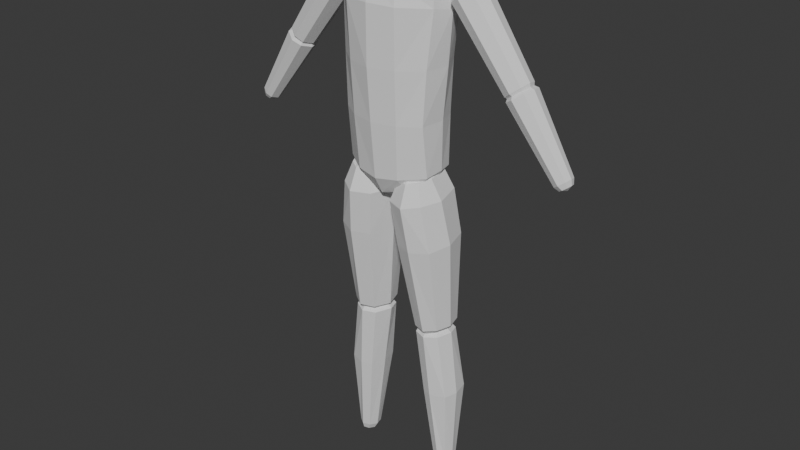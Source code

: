 # Source: human.blend  (saved by Blender 5.1.30; exported with 4.5.12 LTS)
import bpy
from mathutils import Matrix  # noqa: F401  (used for matrix-valued properties, if any)

bpy.ops.wm.read_factory_settings(use_empty=True)
scene = bpy.context.scene
scene.name = 'Scene'

# ---- collections
col_original = bpy.data.collections.new('Original'); scene.collection.children.link(col_original)

# ---- world
world_world = bpy.data.worlds.new('World'); scene.world = world_world
world_world.use_nodes = True; world_world.node_tree.nodes.clear()
_N = world_world.node_tree.nodes; _L = world_world.node_tree.links
n0 = _N.new('ShaderNodeOutputWorld'); n0.name = 'World Output'; n0.location = (200, 100)
n1 = _N.new('ShaderNodeBackground'); n1.name = 'Background'; n1.location = (-200, 100)
n1.inputs[0].default_value = (0.05088, 0.05088, 0.05088, 1.0)
_L.new(n1.outputs[0], n0.inputs[0])
n0.is_active_output = True
world_world.color = (0.05088, 0.05088, 0.05088)
world_world.sun_shadow_jitter_overblur = 0.0

# ---- meshes
me_cube_002 = bpy.data.meshes.new('Cube.002')
me_cube_002.from_pydata([(0.0, -0.1353, 1.264), (0.0, 0.09079, 1.265), (0.1137, 0.04604, 1.265), (0.1241, -0.07003, 1.264), (0.1352, -0.06058, 1.409), (0.1087, -0.05504, 1.491), (0.1286, 0.04575, 1.41), (0.09867, 0.04198, 1.489), (0.0, 0.1053, 1.412), (0.0, 0.06308, 1.508), (0.0, -0.1357, 1.417), (0.0, -0.08372, 1.51), (0.0, -0.1246, 1.126), (0.0, 0.07606, 1.126), (0.107, 0.04694, 1.126), (0.1172, -0.07316, 1.126), (0.05516, 0.09079, 1.263), (0.06749, -0.1161, 1.264), (0.05254, 0.06308, 1.504), (0.07073, -0.1216, 1.414), (0.06141, 0.1053, 1.412), (0.05211, -0.08372, 1.506), (0.05667, 0.07606, 1.126), (0.06482, -0.1089, 1.126), (0.1505, -0.008935, 1.4), (0.1083, -0.003898, 1.508), (0.1379, -0.006026, 1.264), (0.0, -0.00304, 1.53), (0.126, -0.007237, 1.126), (0.04824, -0.00304, 1.525), (0.06766, -0.01663, 1.11), (0.0, -0.01663, 1.11), (0.1244, 0.04437, 1.458), (0.1323, -0.05753, 1.457), (0.0, -0.1183, 1.473), (0.0, 0.08651, 1.477), (0.06195, -0.1092, 1.47), (0.06209, 0.08651, 1.474), (0.1448, -0.004303, 1.47)], [], [(37, 18, 7, 32), (38, 25, 5, 33), (19, 10, 0, 17), (24, 4, 3, 26), (20, 6, 2, 16), (29, 27, 11, 21), (26, 3, 15, 28), (36, 21, 11, 34), (17, 0, 12, 23), (16, 2, 14, 22), (1, 16, 22, 13), (3, 17, 23, 15), (33, 5, 21, 36), (25, 29, 21, 5), (8, 20, 16, 1), (4, 19, 17, 3), (35, 9, 18, 37), (7, 18, 29, 25), (2, 26, 28, 14), (18, 9, 27, 29), (6, 24, 26, 2), (32, 7, 25, 38), (30, 23, 12, 31), (22, 30, 31, 13), (23, 30, 28, 15), (28, 30, 22, 14), (6, 32, 38, 24), (8, 35, 37, 20), (4, 33, 36, 19), (19, 36, 34, 10), (24, 38, 33, 4), (20, 37, 32, 6)])
_uv = me_cube_002.uv_layers.new(name='UVMap')
_uv.uv.foreach_set('vector', [0.5698, 0.4367, 0.5868, 0.4375, 0.5682, 0.5492, 0.5526, 0.5472, 0.5788, 0.6077, 0.5966, 0.6062, 0.5673, 0.6719, 0.5519, 0.675, 0.375, 0.7937, 0.375, 0.875, 0.375, 0.875, 0.375, 0.7823, 0.375, 0.625, 0.375, 0.7109, 0.375, 0.7109, 0.375, 0.625, 0.375, 0.4273, 0.375, 0.543, 0.375, 0.5245, 0.375, 0.4273, 0.6875, 0.599, 0.75, 0.599, 0.7487, 0.6725, 0.6788, 0.6742, 0.375, 0.625, 0.375, 0.7109, 0.375, 0.7109, 0.375, 0.6451, 0.5733, 0.812, 0.5907, 0.8125, 0.5907, 0.875, 0.5733, 0.875, 0.375, 0.7823, 0.375, 0.875, 0.375, 0.875, 0.375, 0.795, 0.375, 0.4273, 0.375, 0.5245, 0.375, 0.5245, 0.375, 0.4273, 0.375, 0.375, 0.375, 0.4273, 0.375, 0.4273, 0.375, 0.375, 0.375, 0.7109, 0.375, 0.7823, 0.375, 0.795, 0.375, 0.7109, 0.5519, 0.675, 0.5673, 0.6719, 0.5907, 0.8125, 0.5733, 0.812, 0.5966, 0.6062, 0.6875, 0.599, 0.6788, 0.6742, 0.5673, 0.6719, 0.375, 0.375, 0.375, 0.4273, 0.375, 0.4273, 0.375, 0.375, 0.375, 0.7109, 0.375, 0.7937, 0.375, 0.7823, 0.375, 0.7109, 0.5698, 0.375, 0.5868, 0.375, 0.5868, 0.4375, 0.5698, 0.4367, 0.5682, 0.5492, 0.6779, 0.5375, 0.6875, 0.599, 0.5966, 0.6062, 0.375, 0.5245, 0.375, 0.625, 0.375, 0.6451, 0.375, 0.5245, 0.6779, 0.5375, 0.7487, 0.5393, 0.75, 0.599, 0.6875, 0.599, 0.375, 0.543, 0.375, 0.625, 0.375, 0.625, 0.375, 0.5245, 0.5526, 0.5472, 0.5682, 0.5492, 0.5966, 0.6062, 0.5788, 0.6077, 0.375, 0.625, 0.375, 0.795, 0.375, 0.875, 0.375, 0.625, 0.375, 0.4273, 0.375, 0.625, 0.375, 0.625, 0.375, 0.375, 0.375, 0.795, 0.375, 0.625, 0.375, 0.6451, 0.375, 0.7109, 0.375, 0.6451, 0.375, 0.625, 0.375, 0.4273, 0.375, 0.5245, 0.375, 0.543, 0.5526, 0.5472, 0.5788, 0.6077, 0.375, 0.625, 0.375, 0.375, 0.5698, 0.375, 0.5698, 0.4367, 0.375, 0.4273, 0.375, 0.7109, 0.5519, 0.675, 0.5733, 0.812, 0.375, 0.7937, 0.375, 0.7937, 0.5733, 0.812, 0.5733, 0.875, 0.375, 0.875, 0.375, 0.625, 0.5788, 0.6077, 0.5519, 0.675, 0.375, 0.7109, 0.375, 0.4273, 0.5698, 0.4367, 0.5526, 0.5472, 0.375, 0.543])
me_cube_002.update()
me_cube_003 = bpy.data.meshes.new('Cube.003')
me_cube_003.from_pydata([(0.0, -0.1246, 1.126), (0.0, 0.07606, 1.126), (0.107, 0.04694, 1.126), (0.1172, -0.07316, 1.126), (0.0, -0.11, 0.9757), (0.0, 0.05685, 0.9794), (0.1115, 0.03841, 0.9929), (0.1194, -0.05766, 0.9898), (0.0, -0.08354, 0.9282), (0.0, 0.03033, 0.9224), (0.08859, 0.01375, 0.9533), (0.09225, -0.05056, 0.9557), (0.05667, 0.07606, 1.126), (0.06482, -0.1089, 1.126), (0.05529, 0.05685, 0.986), (0.05971, -0.09844, 0.9824), (0.05802, 0.02248, 0.9399), (0.06683, -0.06694, 0.9447), (0.126, -0.007237, 1.126), (0.1243, -0.00654, 0.9959), (0.0, -0.01803, 0.8991), (0.09598, -0.01111, 0.9506), (0.05992, -0.01057, 0.92), (0.06766, -0.01663, 1.14), (0.0, -0.01663, 1.14)], [], [(18, 3, 7, 19), (14, 6, 10, 16), (13, 0, 4, 15), (12, 2, 6, 14), (22, 21, 11, 17), (19, 7, 11, 21), (15, 4, 8, 17), (7, 15, 17, 11), (20, 22, 17, 8), (1, 12, 14, 5), (3, 13, 15, 7), (5, 14, 16, 9), (9, 16, 22, 20), (6, 19, 21, 10), (16, 10, 21, 22), (2, 18, 19, 6), (23, 24, 0, 13), (12, 1, 24, 23), (18, 2, 12, 23), (13, 3, 18, 23)])
_uv = me_cube_003.uv_layers.new(name='UVMap')
_uv.uv.foreach_set('vector', [0.375, 0.6451, 0.375, 0.7109, 0.375, 0.6971, 0.375, 0.648, 0.375, 0.4273, 0.375, 0.5351, 0.3693, 0.5302, 0.3738, 0.4563, 0.375, 0.795, 0.375, 0.875, 0.375, 0.875, 0.375, 0.8069, 0.375, 0.4273, 0.375, 0.5245, 0.375, 0.5351, 0.375, 0.4273, 0.325, 0.6562, 0.3741, 0.6471, 0.3715, 0.7074, 0.3472, 0.7555, 0.375, 0.648, 0.375, 0.6971, 0.3715, 0.7074, 0.3741, 0.6471, 0.375, 0.8069, 0.375, 0.875, 0.375, 0.875, 0.3746, 0.7993, 0.375, 0.6971, 0.375, 0.8069, 0.3746, 0.7993, 0.3715, 0.7074, 0.25, 0.6585, 0.325, 0.6562, 0.3472, 0.7555, 0.2572, 0.7607, 0.375, 0.375, 0.375, 0.4273, 0.375, 0.4273, 0.375, 0.375, 0.375, 0.7109, 0.375, 0.795, 0.375, 0.8069, 0.375, 0.6971, 0.375, 0.375, 0.375, 0.4273, 0.3738, 0.4563, 0.375, 0.375, 0.25, 0.5, 0.324, 0.5061, 0.325, 0.6562, 0.25, 0.6585, 0.375, 0.5351, 0.375, 0.648, 0.3741, 0.6471, 0.3693, 0.5302, 0.324, 0.5061, 0.3693, 0.5302, 0.3741, 0.6471, 0.325, 0.6562, 0.375, 0.5245, 0.375, 0.6451, 0.375, 0.648, 0.375, 0.5351, 0.375, 0.625, 0.375, 0.625, 0.375, 0.875, 0.375, 0.795, 0.375, 0.4273, 0.375, 0.375, 0.375, 0.625, 0.375, 0.625, 0.375, 0.6451, 0.375, 0.5245, 0.375, 0.4273, 0.375, 0.625, 0.375, 0.795, 0.375, 0.7109, 0.375, 0.6451, 0.375, 0.625])
me_cube_003.update()
me_cube_004 = bpy.data.meshes.new('Cube.004')
me_cube_004.from_pydata([(0.4594, -0.01244, 1.043), (0.3166, -0.01926, 1.241), (0.4573, 0.01386, 1.041), (0.3133, 0.02068, 1.239), (0.479, -0.01091, 1.057), (0.3474, -0.01694, 1.26), (0.4803, 0.01333, 1.058), (0.3495, 0.01986, 1.262), (0.3161, -0.02855, 1.224), (0.3113, 0.03011, 1.221), (0.3645, 0.02891, 1.255), (0.3614, -0.02514, 1.253), (0.4449, 0.019, 1.049), (0.4769, 0.01826, 1.072), (0.475, -0.01537, 1.071), (0.4478, -0.0175, 1.051), (0.4686, 0.01827, 1.05), (0.3311, 0.02736, 1.25), (0.4686, -0.01705, 1.05), (0.3311, -0.02626, 1.25), (0.3374, -0.03883, 1.237), (0.3374, 0.03993, 1.237), (0.4606, 0.02511, 1.061), (0.4606, -0.0239, 1.061), (0.4543, 0.0006069, 1.039), (0.3085, 0.0005494, 1.235), (0.483, 0.0006069, 1.06), (0.3537, 0.0005494, 1.264), (0.3707, 0.0005494, 1.259), (0.3042, 0.0005494, 1.216), (0.4407, 0.0006069, 1.046), (0.4806, 0.0006069, 1.075), (0.3253, 0.0005494, 1.258), (0.4726, 0.0006069, 1.044)], [], [(29, 25, 3, 9), (21, 17, 7, 10), (28, 27, 5, 11), (20, 19, 1, 8), (33, 26, 4, 18), (32, 25, 1, 19), (23, 20, 8, 15), (31, 28, 11, 14), (22, 21, 10, 13), (30, 29, 9, 12), (24, 30, 12, 2), (16, 22, 13, 6), (26, 31, 14, 4), (18, 23, 15, 0), (4, 14, 23, 18), (2, 12, 22, 16), (12, 9, 21, 22), (14, 11, 20, 23), (27, 32, 19, 5), (24, 33, 18, 0), (11, 5, 19, 20), (9, 3, 17, 21), (2, 16, 33, 24), (7, 17, 32, 27), (6, 13, 31, 26), (0, 15, 30, 24), (15, 8, 29, 30), (13, 10, 28, 31), (17, 3, 25, 32), (16, 6, 26, 33), (10, 7, 27, 28), (8, 1, 25, 29)])
_uv = me_cube_004.uv_layers.new(name='UVMap')
_uv.uv.foreach_set('vector', [0.5883, 0.125, 0.6124, 0.1249, 0.6123, 0.2455, 0.5883, 0.2453, 0.5883, 0.375, 0.6126, 0.3754, 0.6316, 0.5275, 0.5883, 0.5118, 0.5883, 0.625, 0.6229, 0.625, 0.6372, 0.7202, 0.5883, 0.7414, 0.5883, 0.875, 0.6129, 0.8732, 0.6146, 0.9521, 0.5902, 0.9588, 0.25, 0.625, 0.3742, 0.625, 0.3577, 0.7129, 0.2507, 0.7567, 0.75, 0.625, 0.8972, 0.625, 0.8436, 0.733, 0.748, 0.7742, 0.4165, 0.875, 0.5883, 0.875, 0.5902, 0.9588, 0.4147, 0.957, 0.4165, 0.625, 0.5883, 0.625, 0.5883, 0.7414, 0.4165, 0.7414, 0.4165, 0.375, 0.5883, 0.375, 0.5883, 0.5118, 0.4165, 0.5118, 0.4165, 0.125, 0.5883, 0.125, 0.5883, 0.2453, 0.4165, 0.2453, 0.3914, 0.1247, 0.4165, 0.125, 0.4165, 0.2453, 0.3915, 0.2456, 0.3911, 0.3757, 0.4165, 0.375, 0.4165, 0.5118, 0.3632, 0.5349, 0.3742, 0.625, 0.4165, 0.625, 0.4165, 0.7414, 0.3577, 0.7129, 0.3907, 0.8721, 0.4165, 0.875, 0.4147, 0.957, 0.3896, 0.9499, 0.3577, 0.7129, 0.4165, 0.7414, 0.4165, 0.875, 0.3907, 0.8721, 0.3915, 0.2456, 0.4165, 0.2453, 0.4165, 0.375, 0.3911, 0.3757, 0.4165, 0.2453, 0.5883, 0.2453, 0.5883, 0.375, 0.4165, 0.375, 0.4165, 0.7414, 0.5883, 0.7414, 0.5883, 0.875, 0.4165, 0.875, 0.6229, 0.625, 0.75, 0.625, 0.748, 0.7742, 0.6372, 0.7202, 0.119, 0.625, 0.25, 0.625, 0.2507, 0.7567, 0.1677, 0.7195, 0.5883, 0.7414, 0.6372, 0.7202, 0.6129, 0.8732, 0.5883, 0.875, 0.5883, 0.2453, 0.6123, 0.2455, 0.6126, 0.3754, 0.5883, 0.375, 0.1491, 0.5294, 0.2503, 0.4937, 0.25, 0.625, 0.119, 0.625, 0.6316, 0.5275, 0.7486, 0.4764, 0.75, 0.625, 0.6229, 0.625, 0.3632, 0.5349, 0.4165, 0.5118, 0.4165, 0.625, 0.3742, 0.625, 0.3891, 0.03751, 0.4144, 0.03058, 0.4165, 0.125, 0.3914, 0.1247, 0.4144, 0.03058, 0.5905, 0.02815, 0.5883, 0.125, 0.4165, 0.125, 0.4165, 0.5118, 0.5883, 0.5118, 0.5883, 0.625, 0.4165, 0.625, 0.7486, 0.4764, 0.8648, 0.5155, 0.8972, 0.625, 0.75, 0.625, 0.2503, 0.4937, 0.3632, 0.5349, 0.3742, 0.625, 0.25, 0.625, 0.5883, 0.5118, 0.6316, 0.5275, 0.6229, 0.625, 0.5883, 0.625, 0.5905, 0.02815, 0.6152, 0.03368, 0.6124, 0.1249, 0.5883, 0.125])
me_cube_004.update()
me_cube_005 = bpy.data.meshes.new('Cube.005')
me_cube_005.from_pydata([(0.3262, -0.01941, 1.227), (0.1558, -0.0216, 1.451), (0.3232, 0.02073, 1.224), (0.1523, 0.02296, 1.448), (0.3552, -0.01707, 1.249), (0.1892, -0.01901, 1.474), (0.3571, 0.01991, 1.251), (0.1915, 0.02205, 1.476), (0.1623, -0.03343, 1.424), (0.1568, 0.03498, 1.42), (0.217, 0.03358, 1.462), (0.2135, -0.02945, 1.46), (0.3068, 0.02819, 1.231), (0.3533, 0.02707, 1.267), (0.3506, -0.02355, 1.265), (0.311, -0.02675, 1.234), (0.3399, 0.02745, 1.237), (0.1715, 0.03042, 1.462), (0.3399, -0.02644, 1.237), (0.1715, -0.02941, 1.462), (0.1864, -0.04542, 1.441), (0.1864, 0.04643, 1.441), (0.3297, 0.03738, 1.249), (0.3297, -0.03637, 1.249), (0.3187, 0.0005043, 1.221), (0.1471, 0.0005043, 1.445), (0.3611, 0.0005043, 1.254), (0.196, 0.0005043, 1.479), (0.224, 0.0005043, 1.467), (0.1489, 0.0005043, 1.414), (0.3007, 0.0005043, 1.226), (0.3587, 0.0005043, 1.272), (0.1656, 0.0005043, 1.471), (0.3456, 0.0005043, 1.229)], [], [(29, 25, 3, 9), (21, 17, 7, 10), (28, 27, 5, 11), (20, 19, 1, 8), (33, 26, 4, 18), (32, 25, 1, 19), (23, 20, 8, 15), (31, 28, 11, 14), (22, 21, 10, 13), (30, 29, 9, 12), (24, 30, 12, 2), (16, 22, 13, 6), (26, 31, 14, 4), (18, 23, 15, 0), (4, 14, 23, 18), (2, 12, 22, 16), (12, 9, 21, 22), (14, 11, 20, 23), (27, 32, 19, 5), (24, 33, 18, 0), (11, 5, 19, 20), (9, 3, 17, 21), (2, 16, 33, 24), (7, 17, 32, 27), (6, 13, 31, 26), (0, 15, 30, 24), (15, 8, 29, 30), (13, 10, 28, 31), (17, 3, 25, 32), (16, 6, 26, 33), (10, 7, 27, 28), (8, 1, 25, 29)])
_uv = me_cube_005.uv_layers.new(name='UVMap')
_uv.uv.foreach_set('vector', [0.5883, 0.125, 0.614, 0.1249, 0.614, 0.2455, 0.5883, 0.2453, 0.5883, 0.375, 0.6143, 0.3755, 0.6365, 0.5304, 0.5883, 0.5118, 0.5883, 0.625, 0.6272, 0.625, 0.6423, 0.717, 0.5883, 0.7414, 0.5883, 0.875, 0.6146, 0.8727, 0.6162, 0.951, 0.5902, 0.9588, 0.25, 0.625, 0.3766, 0.625, 0.361, 0.7159, 0.2506, 0.7584, 0.75, 0.625, 0.8909, 0.625, 0.8395, 0.7283, 0.7482, 0.7677, 0.4165, 0.875, 0.5883, 0.875, 0.5902, 0.9588, 0.4147, 0.957, 0.4165, 0.625, 0.5883, 0.625, 0.5883, 0.7414, 0.4165, 0.7414, 0.4165, 0.375, 0.5883, 0.375, 0.5883, 0.5118, 0.4165, 0.5118, 0.4165, 0.125, 0.5883, 0.125, 0.5883, 0.2453, 0.4165, 0.2453, 0.3901, 0.1248, 0.4165, 0.125, 0.4165, 0.2453, 0.3902, 0.2455, 0.3899, 0.3755, 0.4165, 0.375, 0.4165, 0.5118, 0.3667, 0.5317, 0.3766, 0.625, 0.4165, 0.625, 0.4165, 0.7414, 0.361, 0.7159, 0.3896, 0.8727, 0.4165, 0.875, 0.4147, 0.957, 0.3883, 0.9509, 0.361, 0.7159, 0.4165, 0.7414, 0.4165, 0.875, 0.3896, 0.8727, 0.3902, 0.2455, 0.4165, 0.2453, 0.4165, 0.375, 0.3899, 0.3755, 0.4165, 0.2453, 0.5883, 0.2453, 0.5883, 0.375, 0.4165, 0.375, 0.4165, 0.7414, 0.5883, 0.7414, 0.5883, 0.875, 0.4165, 0.875, 0.6272, 0.625, 0.75, 0.625, 0.7482, 0.7677, 0.6423, 0.717, 0.1172, 0.625, 0.25, 0.625, 0.2506, 0.7584, 0.1658, 0.7215, 0.5883, 0.7414, 0.6423, 0.717, 0.6146, 0.8727, 0.5883, 0.875, 0.5883, 0.2453, 0.614, 0.2455, 0.6143, 0.3755, 0.5883, 0.375, 0.1469, 0.5273, 0.2503, 0.492, 0.25, 0.625, 0.1172, 0.625, 0.6365, 0.5304, 0.7488, 0.4829, 0.75, 0.625, 0.6272, 0.625, 0.3667, 0.5317, 0.4165, 0.5118, 0.4165, 0.625, 0.3766, 0.625, 0.3877, 0.03623, 0.4144, 0.03058, 0.4165, 0.125, 0.3901, 0.1248, 0.4144, 0.03058, 0.5905, 0.02815, 0.5883, 0.125, 0.4165, 0.125, 0.4165, 0.5118, 0.5883, 0.5118, 0.5883, 0.625, 0.4165, 0.625, 0.7488, 0.4829, 0.8597, 0.5203, 0.8909, 0.625, 0.75, 0.625, 0.2503, 0.492, 0.3667, 0.5317, 0.3766, 0.625, 0.25, 0.625, 0.5883, 0.5118, 0.6365, 0.5304, 0.6272, 0.625, 0.5883, 0.625, 0.5905, 0.02815, 0.6168, 0.03484, 0.614, 0.1249, 0.5883, 0.125])
me_cube_005.update()
me_cube_001 = bpy.data.meshes.new('Cube.001')
me_cube_001.from_pydata([(0.08128, -0.02531, 0.534), (0.04661, -0.07679, 0.9742), (0.07536, 0.03765, 0.5374), (0.03928, 0.02285, 0.9865), (0.128, -0.0221, 0.539), (0.1059, -0.07285, 0.9784), (0.1321, 0.03583, 0.5429), (0.1106, 0.0208, 0.9906), (0.03145, -0.09251, 0.9172), (0.0202, 0.04742, 0.9341), (0.1324, 0.03563, 0.9371), (0.1224, -0.08646, 0.9249), (0.0624, 0.04854, 0.5535), (0.1441, 0.04606, 0.561), (0.1385, -0.03322, 0.5556), (0.0705, -0.03761, 0.5488), (0.1086, 0.04791, 0.5408), (0.07931, 0.03519, 0.9901), (0.1084, -0.03655, 0.5356), (0.07931, -0.09018, 0.9743), (0.08166, -0.1131, 0.9174), (0.08166, 0.06635, 0.9397), (0.1079, 0.06259, 0.5581), (0.1076, -0.05299, 0.5509), (0.06636, 0.006013, 0.5347), (0.02853, -0.03937, 0.9777), (0.1398, 0.005349, 0.5417), (0.12, -0.04001, 0.9831), (0.1481, -0.03604, 0.9308), (0.003702, -0.03505, 0.9226), (0.05008, 0.005254, 0.5498), (0.1546, 0.004346, 0.5593), (0.07911, -0.04189, 0.9988), (0.1085, 0.007351, 0.5251), (0.04552, -0.07985, 0.7949), (0.03462, 0.04996, 0.8113), (0.1502, 0.0447, 0.8146), (0.1422, -0.07459, 0.7993), (0.09464, 0.06687, 0.8173), (0.09452, -0.0984, 0.7955), (0.01848, -0.01741, 0.8022), (0.1646, -0.01855, 0.8086)], [], [(29, 25, 3, 9), (21, 17, 7, 10), (28, 27, 5, 11), (20, 19, 1, 8), (33, 26, 4, 18), (32, 25, 1, 19), (39, 20, 8, 34), (41, 28, 11, 37), (38, 21, 10, 36), (40, 29, 9, 35), (24, 30, 12, 2), (16, 22, 13, 6), (26, 31, 14, 4), (18, 23, 15, 0), (4, 14, 23, 18), (2, 12, 22, 16), (35, 9, 21, 38), (37, 11, 20, 39), (27, 32, 19, 5), (24, 33, 18, 0), (11, 5, 19, 20), (9, 3, 17, 21), (2, 16, 33, 24), (7, 17, 32, 27), (6, 13, 31, 26), (0, 15, 30, 24), (34, 8, 29, 40), (36, 10, 28, 41), (17, 3, 25, 32), (16, 6, 26, 33), (10, 7, 27, 28), (8, 1, 25, 29), (13, 36, 41, 31), (15, 34, 40, 30), (14, 37, 39, 23), (12, 35, 38, 22), (30, 40, 35, 12), (22, 38, 36, 13), (31, 41, 37, 14), (23, 39, 34, 15)])
_uv = me_cube_001.uv_layers.new(name='UVMap')
_uv.uv.foreach_set('vector', [0.5883, 0.125, 0.614, 0.1249, 0.614, 0.2455, 0.5883, 0.2453, 0.5883, 0.375, 0.6143, 0.3755, 0.6365, 0.5304, 0.5883, 0.5118, 0.5883, 0.625, 0.6272, 0.625, 0.6423, 0.717, 0.5883, 0.7414, 0.5883, 0.875, 0.6146, 0.8727, 0.6162, 0.951, 0.5902, 0.9588, 0.25, 0.625, 0.3766, 0.625, 0.361, 0.7159, 0.2506, 0.7584, 0.75, 0.625, 0.8909, 0.625, 0.8395, 0.7283, 0.7482, 0.7677, 0.5257, 0.875, 0.5883, 0.875, 0.5902, 0.9588, 0.5263, 0.9582, 0.5257, 0.625, 0.5883, 0.625, 0.5883, 0.7414, 0.5257, 0.7414, 0.5257, 0.375, 0.5883, 0.375, 0.5883, 0.5118, 0.5257, 0.5118, 0.5257, 0.125, 0.5883, 0.125, 0.5883, 0.2453, 0.5257, 0.2453, 0.3901, 0.1248, 0.4165, 0.125, 0.4165, 0.2453, 0.3902, 0.2455, 0.3899, 0.3755, 0.4165, 0.375, 0.4165, 0.5118, 0.3667, 0.5317, 0.3766, 0.625, 0.4165, 0.625, 0.4165, 0.7414, 0.361, 0.7159, 0.3896, 0.8727, 0.4165, 0.875, 0.4147, 0.957, 0.3883, 0.9509, 0.361, 0.7159, 0.4165, 0.7414, 0.4165, 0.875, 0.3896, 0.8727, 0.3902, 0.2455, 0.4165, 0.2453, 0.4165, 0.375, 0.3899, 0.3755, 0.5257, 0.2453, 0.5883, 0.2453, 0.5883, 0.375, 0.5257, 0.375, 0.5257, 0.7414, 0.5883, 0.7414, 0.5883, 0.875, 0.5257, 0.875, 0.6272, 0.625, 0.75, 0.625, 0.7482, 0.7677, 0.6423, 0.717, 0.1172, 0.625, 0.25, 0.625, 0.2506, 0.7584, 0.1658, 0.7215, 0.5883, 0.7414, 0.6423, 0.717, 0.6146, 0.8727, 0.5883, 0.875, 0.5883, 0.2453, 0.614, 0.2455, 0.6143, 0.3755, 0.5883, 0.375, 0.1469, 0.5273, 0.2503, 0.492, 0.25, 0.625, 0.1172, 0.625, 0.6365, 0.5304, 0.7488, 0.4829, 0.75, 0.625, 0.6272, 0.625, 0.3667, 0.5317, 0.4165, 0.5118, 0.4165, 0.625, 0.3766, 0.625, 0.3877, 0.03623, 0.4144, 0.03058, 0.4165, 0.125, 0.3901, 0.1248, 0.5264, 0.02903, 0.5905, 0.02815, 0.5883, 0.125, 0.5257, 0.125, 0.5257, 0.5118, 0.5883, 0.5118, 0.5883, 0.625, 0.5257, 0.625, 0.7488, 0.4829, 0.8597, 0.5203, 0.8909, 0.625, 0.75, 0.625, 0.2503, 0.492, 0.3667, 0.5317, 0.3766, 0.625, 0.25, 0.625, 0.5883, 0.5118, 0.6365, 0.5304, 0.6272, 0.625, 0.5883, 0.625, 0.5905, 0.02815, 0.6168, 0.03484, 0.614, 0.1249, 0.5883, 0.125, 0.4165, 0.5118, 0.5257, 0.5118, 0.5257, 0.625, 0.4165, 0.625, 0.4144, 0.03058, 0.5264, 0.02903, 0.5257, 0.125, 0.4165, 0.125, 0.4165, 0.7414, 0.5257, 0.7414, 0.5257, 0.875, 0.4165, 0.875, 0.4165, 0.2453, 0.5257, 0.2453, 0.5257, 0.375, 0.4165, 0.375, 0.4165, 0.125, 0.5257, 0.125, 0.5257, 0.2453, 0.4165, 0.2453, 0.4165, 0.375, 0.5257, 0.375, 0.5257, 0.5118, 0.4165, 0.5118, 0.4165, 0.625, 0.5257, 0.625, 0.5257, 0.7414, 0.4165, 0.7414, 0.4165, 0.875, 0.5257, 0.875, 0.5263, 0.9582, 0.4147, 0.957])
me_cube_001.update()
me_cube_006 = bpy.data.meshes.new('Cube.006')
me_cube_006.from_pydata([(0.1263, -0.004522, 0.09947), (0.08189, -0.02215, 0.5459), (0.1233, 0.02788, 0.09625), (0.0768, 0.03211, 0.5501), (0.1504, -0.002489, 0.1018), (0.1283, -0.01929, 0.548), (0.1526, 0.02739, 0.09921), (0.1316, 0.03081, 0.5524), (0.07048, -0.03363, 0.5288), (0.06267, 0.04414, 0.5296), (0.143, 0.04214, 0.5335), (0.1379, -0.02924, 0.5325), (0.1153, 0.03547, 0.1127), (0.1575, 0.03479, 0.1167), (0.1546, -0.006093, 0.1202), (0.1195, -0.008875, 0.1171), (0.1404, 0.03339, 0.09718), (0.1046, 0.04282, 0.5512), (0.1403, -0.01013, 0.1012), (0.1046, -0.03144, 0.5464), (0.1053, -0.04788, 0.5296), (0.1053, 0.05744, 0.5329), (0.1388, 0.04301, 0.1139), (0.1387, -0.01656, 0.1194), (0.1186, 0.01152, 0.09736), (0.06934, 0.005706, 0.5477), (0.1566, 0.01173, 0.101), (0.1381, 0.00542, 0.5508), (0.153, 0.009792, 0.5354), (0.05121, 0.01023, 0.5303), (0.109, 0.01308, 0.1142), (0.163, 0.01337, 0.1191), (0.1045, 0.004698, 0.558), (0.1404, 0.01087, 0.09084), (0.09238, -0.02621, 0.3487), (0.08607, 0.0572, 0.3528), (0.166, 0.05536, 0.3546), (0.1618, -0.02283, 0.3502), (0.1208, 0.06799, 0.3558), (0.1208, -0.03787, 0.3496), (0.07671, 0.01211, 0.3499), (0.1741, 0.01151, 0.3529)], [], [(29, 25, 3, 9), (21, 17, 7, 10), (28, 27, 5, 11), (20, 19, 1, 8), (33, 26, 4, 18), (32, 25, 1, 19), (39, 20, 8, 34), (41, 28, 11, 37), (38, 21, 10, 36), (40, 29, 9, 35), (24, 30, 12, 2), (16, 22, 13, 6), (26, 31, 14, 4), (18, 23, 15, 0), (4, 14, 23, 18), (2, 12, 22, 16), (35, 9, 21, 38), (37, 11, 20, 39), (27, 32, 19, 5), (24, 33, 18, 0), (11, 5, 19, 20), (9, 3, 17, 21), (2, 16, 33, 24), (7, 17, 32, 27), (6, 13, 31, 26), (0, 15, 30, 24), (34, 8, 29, 40), (36, 10, 28, 41), (17, 3, 25, 32), (16, 6, 26, 33), (10, 7, 27, 28), (8, 1, 25, 29), (13, 36, 41, 31), (15, 34, 40, 30), (14, 37, 39, 23), (12, 35, 38, 22), (30, 40, 35, 12), (22, 38, 36, 13), (31, 41, 37, 14), (23, 39, 34, 15)])
_uv = me_cube_006.uv_layers.new(name='UVMap')
_uv.uv.foreach_set('vector', [0.5883, 0.125, 0.614, 0.1249, 0.614, 0.2455, 0.5883, 0.2453, 0.5883, 0.375, 0.6143, 0.3755, 0.6365, 0.5304, 0.5883, 0.5118, 0.5883, 0.625, 0.6272, 0.625, 0.6423, 0.717, 0.5883, 0.7414, 0.5883, 0.875, 0.6146, 0.8727, 0.6162, 0.951, 0.5902, 0.9588, 0.25, 0.625, 0.3766, 0.625, 0.361, 0.7159, 0.2506, 0.7584, 0.75, 0.625, 0.8909, 0.625, 0.8395, 0.7283, 0.7482, 0.7677, 0.5222, 0.875, 0.5883, 0.875, 0.5902, 0.9588, 0.5227, 0.9581, 0.5222, 0.625, 0.5883, 0.625, 0.5883, 0.7414, 0.5222, 0.7414, 0.5222, 0.375, 0.5883, 0.375, 0.5883, 0.5118, 0.5222, 0.5118, 0.5222, 0.125, 0.5883, 0.125, 0.5883, 0.2453, 0.5222, 0.2453, 0.3901, 0.1248, 0.4165, 0.125, 0.4165, 0.2453, 0.3902, 0.2455, 0.3899, 0.3755, 0.4165, 0.375, 0.4165, 0.5118, 0.3667, 0.5317, 0.3766, 0.625, 0.4165, 0.625, 0.4165, 0.7414, 0.361, 0.7159, 0.3896, 0.8727, 0.4165, 0.875, 0.4147, 0.957, 0.3883, 0.9509, 0.361, 0.7159, 0.4165, 0.7414, 0.4165, 0.875, 0.3896, 0.8727, 0.3902, 0.2455, 0.4165, 0.2453, 0.4165, 0.375, 0.3899, 0.3755, 0.5222, 0.2453, 0.5883, 0.2453, 0.5883, 0.375, 0.5222, 0.375, 0.5222, 0.7414, 0.5883, 0.7414, 0.5883, 0.875, 0.5222, 0.875, 0.6272, 0.625, 0.75, 0.625, 0.7482, 0.7677, 0.6423, 0.717, 0.1172, 0.625, 0.25, 0.625, 0.2506, 0.7584, 0.1658, 0.7215, 0.5883, 0.7414, 0.6423, 0.717, 0.6146, 0.8727, 0.5883, 0.875, 0.5883, 0.2453, 0.614, 0.2455, 0.6143, 0.3755, 0.5883, 0.375, 0.1469, 0.5273, 0.2503, 0.492, 0.25, 0.625, 0.1172, 0.625, 0.6365, 0.5304, 0.7488, 0.4829, 0.75, 0.625, 0.6272, 0.625, 0.3667, 0.5317, 0.4165, 0.5118, 0.4165, 0.625, 0.3766, 0.625, 0.3877, 0.03623, 0.4144, 0.03058, 0.4165, 0.125, 0.3901, 0.1248, 0.5228, 0.02908, 0.5905, 0.02815, 0.5883, 0.125, 0.5222, 0.125, 0.5222, 0.5118, 0.5883, 0.5118, 0.5883, 0.625, 0.5222, 0.625, 0.7488, 0.4829, 0.8597, 0.5203, 0.8909, 0.625, 0.75, 0.625, 0.2503, 0.492, 0.3667, 0.5317, 0.3766, 0.625, 0.25, 0.625, 0.5883, 0.5118, 0.6365, 0.5304, 0.6272, 0.625, 0.5883, 0.625, 0.5905, 0.02815, 0.6168, 0.03484, 0.614, 0.1249, 0.5883, 0.125, 0.4165, 0.5118, 0.5222, 0.5118, 0.5222, 0.625, 0.4165, 0.625, 0.4144, 0.03058, 0.5228, 0.02908, 0.5222, 0.125, 0.4165, 0.125, 0.4165, 0.7414, 0.5222, 0.7414, 0.5222, 0.875, 0.4165, 0.875, 0.4165, 0.2453, 0.5222, 0.2453, 0.5222, 0.375, 0.4165, 0.375, 0.4165, 0.125, 0.5222, 0.125, 0.5222, 0.2453, 0.4165, 0.2453, 0.4165, 0.375, 0.5222, 0.375, 0.5222, 0.5118, 0.4165, 0.5118, 0.4165, 0.625, 0.5222, 0.625, 0.5222, 0.7414, 0.4165, 0.7414, 0.4165, 0.875, 0.5222, 0.875, 0.5227, 0.9581, 0.4147, 0.957])
me_cube_006.update()

# ---- objects
ob_empty = bpy.data.objects.new('Empty', None)
ob_empty_001 = bpy.data.objects.new('Empty.001', None)
ob_torso = bpy.data.objects.new('Torso', me_cube_002)
ob_trunks = bpy.data.objects.new('Trunks', me_cube_003)
ob_arm2 = bpy.data.objects.new('Arm2', me_cube_004)
ob_arm1 = bpy.data.objects.new('Arm1', me_cube_005)
ob_arm1_001 = bpy.data.objects.new('Arm1.001', me_cube_001)
ob_arm1_002 = bpy.data.objects.new('Arm1.002', me_cube_006)

# ---- transforms, parenting, visibility, modifiers, constraints
ob_empty.location = (0.9604, 5.13, 0.9072)
ob_empty.rotation_euler = (1.571, 0.0, 0.0)
ob_empty.scale = (0.65, 0.65, 0.65)
ob_empty.empty_display_type = 'IMAGE'
ob_empty.empty_display_size = 5.0
ob_empty_001.location = (-3.152, 0.08871, 0.907)
ob_empty_001.rotation_euler = (1.571, 0.0, 1.571)
ob_empty_001.scale = (0.65, 0.65, 0.65)
ob_empty_001.empty_display_type = 'IMAGE'
ob_empty_001.empty_display_size = 5.0
ob_torso.location = (0.0, 0.0, 0.0)
_m = ob_torso.modifiers.new('Mirror', 'MIRROR')
_m.use_clip = True
ob_trunks.location = (0.0, 0.0, 0.0)
_m = ob_trunks.modifiers.new('Mirror', 'MIRROR')
_m.use_clip = True
ob_arm2.location = (0.0, 0.0, 0.0)
_m = ob_arm2.modifiers.new('Mirror', 'MIRROR')
ob_arm1.location = (0.0, 0.0, 0.0)
_m = ob_arm1.modifiers.new('Mirror', 'MIRROR')
ob_arm1_001.location = (0.0, 0.0, 0.0)
_m = ob_arm1_001.modifiers.new('Mirror', 'MIRROR')
ob_arm1_002.location = (0.0, 0.0, 0.0)
_m = ob_arm1_002.modifiers.new('Mirror', 'MIRROR')

# ---- collection membership
col_original.objects.link(ob_empty)
col_original.objects.link(ob_empty_001)
col_original.objects.link(ob_torso)
col_original.objects.link(ob_trunks)
col_original.objects.link(ob_arm2)
col_original.objects.link(ob_arm1)
col_original.objects.link(ob_arm1_001)
col_original.objects.link(ob_arm1_002)

# ---- scene / render settings (as saved in the file)
scene.frame_start = 1; scene.frame_end = 250; scene.frame_set(1)
scene.render.engine = 'BLENDER_EEVEE_NEXT'
scene.render.bake_bias = 0.0
scene.render.bake_samples = 0
scene.cycles.sampling_pattern = 'TABULATED_SOBOL'
scene.eevee.use_volume_custom_range = False
bpy.context.view_layer.update()

# ---- added for rendering (the .blend has no active camera and no usable light): camera, sun
cam_auto = bpy.data.cameras.new('AutoCamera')
cam_auto.lens = 50.0
cam_auto.sensor_width = 36.0
cam_auto.clip_end = 1000.0
ob_auto_camera = bpy.data.objects.new('AutoCamera', cam_auto)
scene.collection.objects.link(ob_auto_camera)
ob_auto_camera.location = (1.6189, -1.95785, 2.10539)
ob_auto_camera.rotation_euler = (1.09748, -7.21219e-08, 0.694738)
scene.camera = ob_auto_camera
light_auto_sun = bpy.data.lights.new('AutoSun', 'SUN')
light_auto_sun.energy = 3.0
light_auto_sun.angle = 0.0523599
ob_auto_sun = bpy.data.objects.new('AutoSun', light_auto_sun)
scene.collection.objects.link(ob_auto_sun)
ob_auto_sun.rotation_euler = (0.872665, 0.174533, 0.523599)
bpy.context.view_layer.update()
